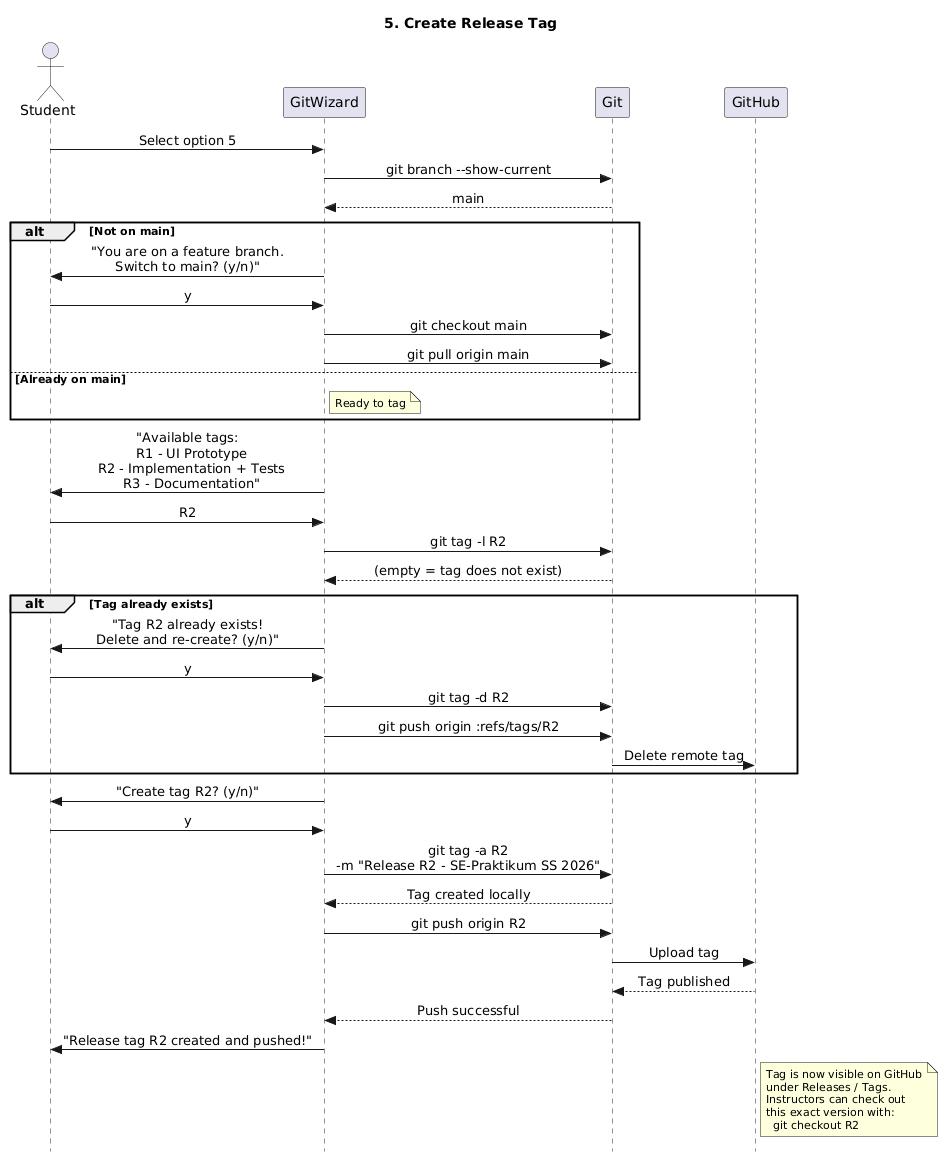

The diagram above was rendered by PlantUML. Its source (embedded in the PNG):
@startuml
title 5. Create Release Tag
skinparam style strictuml
skinparam sequenceMessageAlign center
skinparam noteFontSize 11

actor Student as S
participant "GitWizard" as W
participant "Git" as G
participant "GitHub" as R

S -> W : Select option 5

W -> G : git branch --show-current
G --> W : main

alt Not on main
    W -> S : "You are on a feature branch.\nSwitch to main? (y/n)"
    S -> W : y
    W -> G : git checkout main
    W -> G : git pull origin main
else Already on main
    note right of W : Ready to tag
end

W -> S : "Available tags:\n  R1 - UI Prototype\n  R2 - Implementation + Tests\n  R3 - Documentation"
S -> W : R2

W -> G : git tag -l R2
G --> W : (empty = tag does not exist)

alt Tag already exists
    W -> S : "Tag R2 already exists!\nDelete and re-create? (y/n)"
    S -> W : y
    W -> G : git tag -d R2
    W -> G : git push origin :refs/tags/R2
    G -> R : Delete remote tag
end

W -> S : "Create tag R2? (y/n)"
S -> W : y

W -> G : git tag -a R2\n-m "Release R2 - SE-Praktikum SS 2026"
G --> W : Tag created locally

W -> G : git push origin R2
G -> R : Upload tag
R --> G : Tag published
G --> W : Push successful

W -> S : "Release tag R2 created and pushed!"

note right of R
  Tag is now visible on GitHub
  under Releases / Tags.
  Instructors can check out
  this exact version with:
    git checkout R2
end note
@enduml